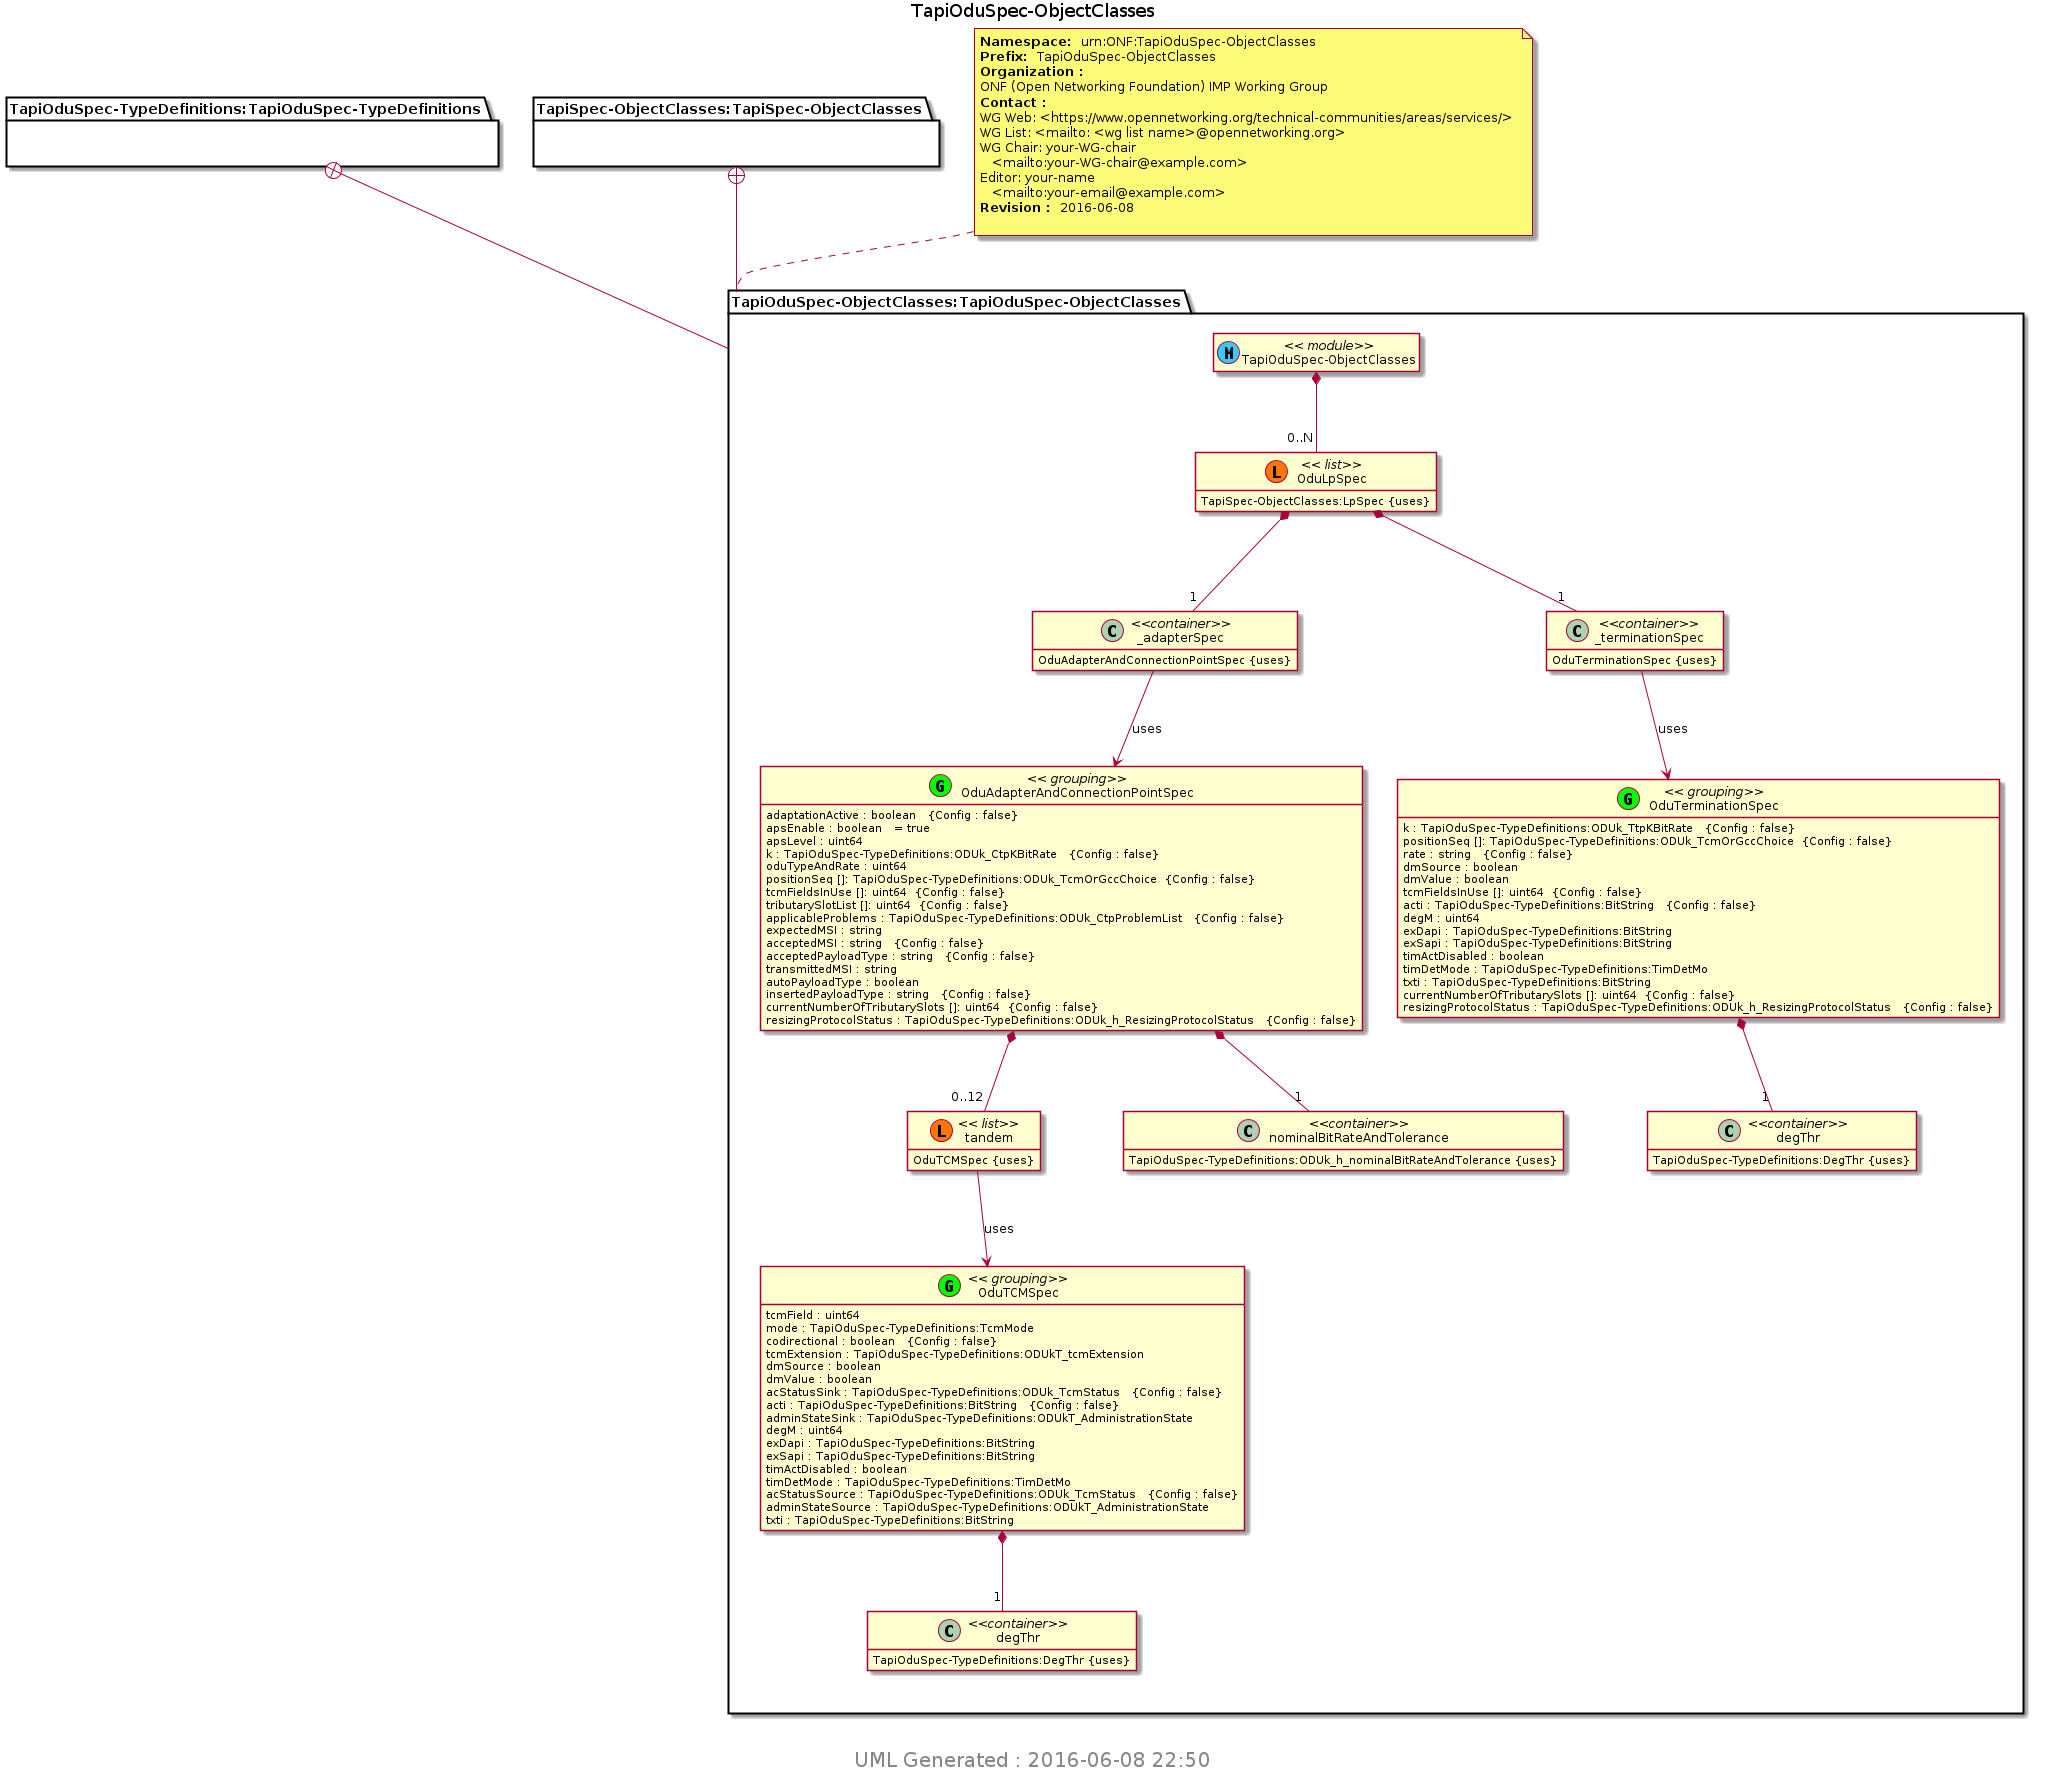

The diagram above was rendered by PlantUML. Its source (embedded in the PNG):
@startuml img/TapiOduSpec-ObjectClasses.png 
hide empty fields 
hide empty methods 
hide <<case>> circle
hide <<augment>> circle
hide <<choice>> circle
hide <<leafref>> stereotype
hide <<leafref>> circle
page 1x1 
Title TapiOduSpec-ObjectClasses 
package "TapiOduSpec-TypeDefinitions:TapiOduSpec-TypeDefinitions" as TapiOduSpec_TypeDefinitions_TapiOduSpec_TypeDefinitions { 
} 
package "TapiSpec-ObjectClasses:TapiSpec-ObjectClasses" as TapiSpec_ObjectClasses_TapiSpec_ObjectClasses { 
} 
note top of TapiOduSpec_ObjectClasses_TapiOduSpec_ObjectClasses : <b>Namespace: </b> urn:ONF:TapiOduSpec-ObjectClasses \n<b>Prefix: </b> TapiOduSpec-ObjectClasses \n<b>Organization : </b>\nONF (Open Networking Foundation) IMP Working Group \n<b>Contact : </b>\nWG Web: <https://www.opennetworking.org/technical-communities/areas/services/> \nWG List: <mailto: <wg list name>@opennetworking.org> \nWG Chair: your-WG-chair \n   <mailto:your-WG-chair@example.com> \nEditor: your-name \n   <mailto:your-email@example.com> \n<b>Revision : </b> 2016-06-08 \n
package "TapiOduSpec-ObjectClasses:TapiOduSpec-ObjectClasses" as TapiOduSpec_ObjectClasses_TapiOduSpec_ObjectClasses { 
TapiOduSpec_TypeDefinitions_TapiOduSpec_TypeDefinitions +-- TapiOduSpec_ObjectClasses_TapiOduSpec_ObjectClasses
TapiSpec_ObjectClasses_TapiSpec_ObjectClasses +-- TapiOduSpec_ObjectClasses_TapiOduSpec_ObjectClasses
class "TapiOduSpec-ObjectClasses" as TapiOduSpec_ObjectClasses << (M, #33CCFF) module>> 
class "OduAdapterAndConnectionPointSpec" as TapiOduSpec_ObjectClasses_I_OduAdapterAndConnectionPointSpec_grouping <<(G,Lime) grouping>> 
TapiOduSpec_ObjectClasses_I_OduAdapterAndConnectionPointSpec_grouping : adaptationActive : boolean   {Config : false}
TapiOduSpec_ObjectClasses_I_OduAdapterAndConnectionPointSpec_grouping : apsEnable : boolean   = true 
TapiOduSpec_ObjectClasses_I_OduAdapterAndConnectionPointSpec_grouping : apsLevel : uint64  
TapiOduSpec_ObjectClasses_I_OduAdapterAndConnectionPointSpec_grouping : k : TapiOduSpec-TypeDefinitions:ODUk_CtpKBitRate   {Config : false}
TapiOduSpec_ObjectClasses_I_OduAdapterAndConnectionPointSpec_grouping : oduTypeAndRate : uint64  
TapiOduSpec_ObjectClasses_I_OduAdapterAndConnectionPointSpec_grouping : positionSeq []: TapiOduSpec-TypeDefinitions:ODUk_TcmOrGccChoice  {Config : false}
TapiOduSpec_ObjectClasses_I_OduAdapterAndConnectionPointSpec_grouping : tcmFieldsInUse []: uint64  {Config : false}
TapiOduSpec_ObjectClasses_I_OduAdapterAndConnectionPointSpec_grouping : tributarySlotList []: uint64  {Config : false}
TapiOduSpec_ObjectClasses_I_OduAdapterAndConnectionPointSpec_grouping : applicableProblems : TapiOduSpec-TypeDefinitions:ODUk_CtpProblemList   {Config : false}
TapiOduSpec_ObjectClasses_I_OduAdapterAndConnectionPointSpec_grouping : expectedMSI : string  
TapiOduSpec_ObjectClasses_I_OduAdapterAndConnectionPointSpec_grouping : acceptedMSI : string   {Config : false}
TapiOduSpec_ObjectClasses_I_OduAdapterAndConnectionPointSpec_grouping : acceptedPayloadType : string   {Config : false}
TapiOduSpec_ObjectClasses_I_OduAdapterAndConnectionPointSpec_grouping : transmittedMSI : string  
TapiOduSpec_ObjectClasses_I_OduAdapterAndConnectionPointSpec_grouping : autoPayloadType : boolean  
TapiOduSpec_ObjectClasses_I_OduAdapterAndConnectionPointSpec_grouping : insertedPayloadType : string   {Config : false}
class "tandem" as TapiOduSpec_ObjectClasses_I_OduAdapterAndConnectionPointSpec_I_tandem << (L, #FF7700) list>> 
TapiOduSpec_ObjectClasses_I_OduAdapterAndConnectionPointSpec_grouping *-- "0..12" TapiOduSpec_ObjectClasses_I_OduAdapterAndConnectionPointSpec_I_tandem 
TapiOduSpec_ObjectClasses_I_OduAdapterAndConnectionPointSpec_I_tandem : OduTCMSpec {uses} 
TapiOduSpec_ObjectClasses_I_OduAdapterAndConnectionPointSpec_grouping : currentNumberOfTributarySlots []: uint64  {Config : false}
TapiOduSpec_ObjectClasses_I_OduAdapterAndConnectionPointSpec_grouping : resizingProtocolStatus : TapiOduSpec-TypeDefinitions:ODUk_h_ResizingProtocolStatus   {Config : false}
class "nominalBitRateAndTolerance" as  TapiOduSpec_ObjectClasses_I_OduAdapterAndConnectionPointSpec_I_nominalBitRateAndTolerance <<container>> 
TapiOduSpec_ObjectClasses_I_OduAdapterAndConnectionPointSpec_grouping *-- "1" TapiOduSpec_ObjectClasses_I_OduAdapterAndConnectionPointSpec_I_nominalBitRateAndTolerance 
TapiOduSpec_ObjectClasses_I_OduAdapterAndConnectionPointSpec_I_nominalBitRateAndTolerance : TapiOduSpec-TypeDefinitions:ODUk_h_nominalBitRateAndTolerance {uses} 
class "OduTerminationSpec" as TapiOduSpec_ObjectClasses_I_OduTerminationSpec_grouping <<(G,Lime) grouping>> 
TapiOduSpec_ObjectClasses_I_OduTerminationSpec_grouping : k : TapiOduSpec-TypeDefinitions:ODUk_TtpKBitRate   {Config : false}
TapiOduSpec_ObjectClasses_I_OduTerminationSpec_grouping : positionSeq []: TapiOduSpec-TypeDefinitions:ODUk_TcmOrGccChoice  {Config : false}
TapiOduSpec_ObjectClasses_I_OduTerminationSpec_grouping : rate : string   {Config : false}
TapiOduSpec_ObjectClasses_I_OduTerminationSpec_grouping : dmSource : boolean  
TapiOduSpec_ObjectClasses_I_OduTerminationSpec_grouping : dmValue : boolean  
TapiOduSpec_ObjectClasses_I_OduTerminationSpec_grouping : tcmFieldsInUse []: uint64  {Config : false}
TapiOduSpec_ObjectClasses_I_OduTerminationSpec_grouping : acti : TapiOduSpec-TypeDefinitions:BitString   {Config : false}
TapiOduSpec_ObjectClasses_I_OduTerminationSpec_grouping : degM : uint64  
class "degThr" as  TapiOduSpec_ObjectClasses_I_OduTerminationSpec_I_degThr <<container>> 
TapiOduSpec_ObjectClasses_I_OduTerminationSpec_grouping *-- "1" TapiOduSpec_ObjectClasses_I_OduTerminationSpec_I_degThr 
TapiOduSpec_ObjectClasses_I_OduTerminationSpec_I_degThr : TapiOduSpec-TypeDefinitions:DegThr {uses} 
TapiOduSpec_ObjectClasses_I_OduTerminationSpec_grouping : exDapi : TapiOduSpec-TypeDefinitions:BitString  
TapiOduSpec_ObjectClasses_I_OduTerminationSpec_grouping : exSapi : TapiOduSpec-TypeDefinitions:BitString  
TapiOduSpec_ObjectClasses_I_OduTerminationSpec_grouping : timActDisabled : boolean  
TapiOduSpec_ObjectClasses_I_OduTerminationSpec_grouping : timDetMode : TapiOduSpec-TypeDefinitions:TimDetMo  
TapiOduSpec_ObjectClasses_I_OduTerminationSpec_grouping : txti : TapiOduSpec-TypeDefinitions:BitString  
TapiOduSpec_ObjectClasses_I_OduTerminationSpec_grouping : currentNumberOfTributarySlots []: uint64  {Config : false}
TapiOduSpec_ObjectClasses_I_OduTerminationSpec_grouping : resizingProtocolStatus : TapiOduSpec-TypeDefinitions:ODUk_h_ResizingProtocolStatus   {Config : false}
class "OduLpSpec" as TapiOduSpec_ObjectClasses_I_OduLpSpec << (L, #FF7700) list>> 
TapiOduSpec_ObjectClasses *-- "0..N" TapiOduSpec_ObjectClasses_I_OduLpSpec 
class "_adapterSpec" as  TapiOduSpec_ObjectClasses_I_OduLpSpec_I__adapterSpec <<container>> 
TapiOduSpec_ObjectClasses_I_OduLpSpec *-- "1" TapiOduSpec_ObjectClasses_I_OduLpSpec_I__adapterSpec 
TapiOduSpec_ObjectClasses_I_OduLpSpec_I__adapterSpec : OduAdapterAndConnectionPointSpec {uses} 
class "_terminationSpec" as  TapiOduSpec_ObjectClasses_I_OduLpSpec_I__terminationSpec <<container>> 
TapiOduSpec_ObjectClasses_I_OduLpSpec *-- "1" TapiOduSpec_ObjectClasses_I_OduLpSpec_I__terminationSpec 
TapiOduSpec_ObjectClasses_I_OduLpSpec_I__terminationSpec : OduTerminationSpec {uses} 
TapiOduSpec_ObjectClasses_I_OduLpSpec : TapiSpec-ObjectClasses:LpSpec {uses} 
class "OduTCMSpec" as TapiOduSpec_ObjectClasses_I_OduTCMSpec_grouping <<(G,Lime) grouping>> 
TapiOduSpec_ObjectClasses_I_OduTCMSpec_grouping : tcmField : uint64  
TapiOduSpec_ObjectClasses_I_OduTCMSpec_grouping : mode : TapiOduSpec-TypeDefinitions:TcmMode  
TapiOduSpec_ObjectClasses_I_OduTCMSpec_grouping : codirectional : boolean   {Config : false}
TapiOduSpec_ObjectClasses_I_OduTCMSpec_grouping : tcmExtension : TapiOduSpec-TypeDefinitions:ODUkT_tcmExtension  
TapiOduSpec_ObjectClasses_I_OduTCMSpec_grouping : dmSource : boolean  
TapiOduSpec_ObjectClasses_I_OduTCMSpec_grouping : dmValue : boolean  
TapiOduSpec_ObjectClasses_I_OduTCMSpec_grouping : acStatusSink : TapiOduSpec-TypeDefinitions:ODUk_TcmStatus   {Config : false}
TapiOduSpec_ObjectClasses_I_OduTCMSpec_grouping : acti : TapiOduSpec-TypeDefinitions:BitString   {Config : false}
TapiOduSpec_ObjectClasses_I_OduTCMSpec_grouping : adminStateSink : TapiOduSpec-TypeDefinitions:ODUkT_AdministrationState  
TapiOduSpec_ObjectClasses_I_OduTCMSpec_grouping : degM : uint64  
class "degThr" as  TapiOduSpec_ObjectClasses_I_OduTCMSpec_I_degThr <<container>> 
TapiOduSpec_ObjectClasses_I_OduTCMSpec_grouping *-- "1" TapiOduSpec_ObjectClasses_I_OduTCMSpec_I_degThr 
TapiOduSpec_ObjectClasses_I_OduTCMSpec_I_degThr : TapiOduSpec-TypeDefinitions:DegThr {uses} 
TapiOduSpec_ObjectClasses_I_OduTCMSpec_grouping : exDapi : TapiOduSpec-TypeDefinitions:BitString  
TapiOduSpec_ObjectClasses_I_OduTCMSpec_grouping : exSapi : TapiOduSpec-TypeDefinitions:BitString  
TapiOduSpec_ObjectClasses_I_OduTCMSpec_grouping : timActDisabled : boolean  
TapiOduSpec_ObjectClasses_I_OduTCMSpec_grouping : timDetMode : TapiOduSpec-TypeDefinitions:TimDetMo  
TapiOduSpec_ObjectClasses_I_OduTCMSpec_grouping : acStatusSource : TapiOduSpec-TypeDefinitions:ODUk_TcmStatus   {Config : false}
TapiOduSpec_ObjectClasses_I_OduTCMSpec_grouping : adminStateSource : TapiOduSpec-TypeDefinitions:ODUkT_AdministrationState  
TapiOduSpec_ObjectClasses_I_OduTCMSpec_grouping : txti : TapiOduSpec-TypeDefinitions:BitString  
} 

TapiOduSpec_ObjectClasses_I_OduAdapterAndConnectionPointSpec_I_tandem --> TapiOduSpec_ObjectClasses_I_OduTCMSpec_grouping : uses 
TapiOduSpec_ObjectClasses_I_OduLpSpec_I__adapterSpec --> TapiOduSpec_ObjectClasses_I_OduAdapterAndConnectionPointSpec_grouping : uses 
TapiOduSpec_ObjectClasses_I_OduLpSpec_I__terminationSpec --> TapiOduSpec_ObjectClasses_I_OduTerminationSpec_grouping : uses 
center footer
 <size:20> UML Generated : 2016-06-08 22:50 </size>
 endfooter 
@enduml